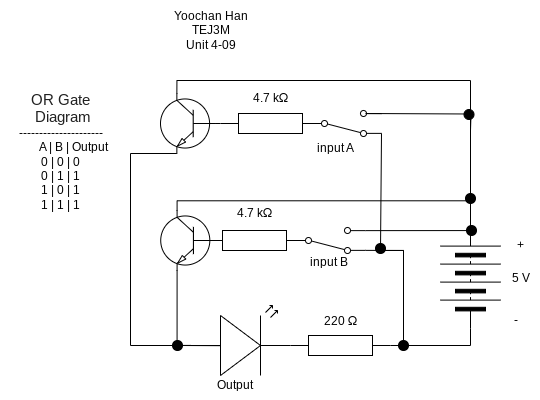

The diagram above was exported from draw.io. Its source (the exported page's mxGraphModel, read from the mxfile embedded in the PNG):
<mxGraphModel dx="640" dy="364" grid="1" gridSize="10" guides="1" tooltips="1" connect="1" arrows="1" fold="1" page="1" pageScale="1" pageWidth="827" pageHeight="1169" math="0" shadow="0">
  <root>
    <mxCell id="0" />
    <mxCell id="1" parent="0" />
    <mxCell id="62" value="Yoochan Han&lt;br&gt;TEJ3M&lt;br&gt;Unit 4-09" style="text;html=1;align=center;verticalAlign=middle;resizable=0;points=[];autosize=1;strokeColor=none;fillColor=none;" parent="1" vertex="1">
      <mxGeometry x="270" y="340" width="100" height="60" as="geometry" />
    </mxCell>
    <mxCell id="63" value="" style="pointerEvents=1;verticalLabelPosition=bottom;shadow=0;dashed=0;align=center;html=1;verticalAlign=top;shape=mxgraph.electrical.resistors.resistor_1;" parent="1" vertex="1">
      <mxGeometry x="400" y="675" width="100" height="20" as="geometry" />
    </mxCell>
    <mxCell id="64" value="" style="verticalLabelPosition=bottom;shadow=0;dashed=0;align=center;html=1;verticalAlign=top;shape=mxgraph.electrical.opto_electronics.led_2;pointerEvents=1;rotation=0;" parent="1" vertex="1">
      <mxGeometry x="300" y="645" width="100" height="70" as="geometry" />
    </mxCell>
    <mxCell id="65" value="" style="pointerEvents=1;verticalLabelPosition=bottom;shadow=0;dashed=0;align=center;html=1;verticalAlign=top;shape=mxgraph.electrical.miscellaneous.batteryStack;rotation=-90;" parent="1" vertex="1">
      <mxGeometry x="530" y="588" width="100" height="60" as="geometry" />
    </mxCell>
    <mxCell id="66" value="&lt;font&gt;&lt;font style=&quot;color: rgb(0, 0, 0);&quot;&gt;4.7 k&lt;/font&gt;&lt;span style=&quot;font-family: &amp;quot;Google Sans&amp;quot;, Arial, sans-serif; text-align: start; text-wrap-mode: wrap; line-height: 80%; color: rgb(238, 240, 255);&quot;&gt;&lt;font style=&quot;font-size: 13px; color: rgb(0, 0, 0);&quot;&gt;Ω&lt;/font&gt;&lt;/span&gt;&lt;/font&gt;" style="text;html=1;align=center;verticalAlign=middle;resizable=0;points=[];autosize=1;strokeColor=none;fillColor=none;" parent="1" vertex="1">
      <mxGeometry x="334" y="538" width="60" height="30" as="geometry" />
    </mxCell>
    <mxCell id="67" value="5 V" style="text;html=1;align=center;verticalAlign=middle;resizable=0;points=[];autosize=1;strokeColor=none;fillColor=none;" parent="1" vertex="1">
      <mxGeometry x="610" y="603" width="40" height="30" as="geometry" />
    </mxCell>
    <mxCell id="68" value="+" style="text;html=1;align=center;verticalAlign=middle;resizable=0;points=[];autosize=1;strokeColor=none;fillColor=none;" parent="1" vertex="1">
      <mxGeometry x="615" y="570" width="30" height="30" as="geometry" />
    </mxCell>
    <mxCell id="69" value="-" style="text;html=1;align=center;verticalAlign=middle;resizable=0;points=[];autosize=1;strokeColor=none;fillColor=none;" parent="1" vertex="1">
      <mxGeometry x="610" y="645" width="30" height="30" as="geometry" />
    </mxCell>
    <mxCell id="70" value="input A" style="text;html=1;align=center;verticalAlign=middle;resizable=0;points=[];autosize=1;strokeColor=none;fillColor=none;" parent="1" vertex="1">
      <mxGeometry x="415" y="473" width="60" height="30" as="geometry" />
    </mxCell>
    <mxCell id="72" value="" style="html=1;shape=mxgraph.electrical.electro-mechanical.twoWaySwitch;aspect=fixed;elSwitchState=2;rotation=0;flipV=1;" parent="1" vertex="1">
      <mxGeometry x="400" y="567" width="75" height="26" as="geometry" />
    </mxCell>
    <mxCell id="73" value="" style="verticalLabelPosition=bottom;shadow=0;dashed=0;align=center;html=1;verticalAlign=top;shape=mxgraph.electrical.transmission.testPoint;" parent="1" vertex="1">
      <mxGeometry x="576" y="565" width="10" height="10" as="geometry" />
    </mxCell>
    <mxCell id="74" value="&lt;span style=&quot;box-sizing: border-box; color: rgb(33, 33, 33); font-family: Lato, sans-serif; font-size: 14.6667px; font-variant-numeric: normal; font-variant-east-asian: normal; font-variant-alternates: normal; font-variant-position: normal; font-variant-emoji: normal; text-align: start; text-wrap-mode: wrap;&quot; class=&quot;C9DxTc&quot;&gt;OR Gate&lt;br&gt;&amp;nbsp;Diagram&lt;br&gt;&lt;/span&gt;---------------------&lt;br&gt;&lt;span style=&quot;color: rgb(0, 0, 0);&quot;&gt;&amp;nbsp; &amp;nbsp; &amp;nbsp; &amp;nbsp; &amp;nbsp;A | B&lt;/span&gt;&lt;span style=&quot;color: rgb(0, 0, 0); scrollbar-color: rgb(226, 226, 226) rgb(251, 251, 251);&quot;&gt;&amp;nbsp;| Output&lt;/span&gt;&lt;br&gt;0 | 0&lt;span style=&quot;color: rgb(0, 0, 0);&quot;&gt;&amp;nbsp;| 0&lt;/span&gt;&lt;br&gt;&lt;span style=&quot;color: rgb(0, 0, 0);&quot;&gt;0 | 1&lt;/span&gt;&lt;span style=&quot;color: rgb(0, 0, 0); scrollbar-color: rgb(226, 226, 226) rgb(251, 251, 251);&quot;&gt;&amp;nbsp;| 1&lt;br&gt;&lt;span style=&quot;color: rgb(0, 0, 0);&quot;&gt;1 | 0&lt;/span&gt;&lt;span style=&quot;color: rgb(0, 0, 0); scrollbar-color: rgb(226, 226, 226) rgb(251, 251, 251);&quot;&gt;&amp;nbsp;| 1&lt;br&gt;&lt;span style=&quot;color: rgb(0, 0, 0);&quot;&gt;1 | 1&lt;/span&gt;&lt;span style=&quot;color: rgb(0, 0, 0); scrollbar-color: rgb(226, 226, 226) rgb(251, 251, 251);&quot;&gt;&amp;nbsp;| 1&lt;/span&gt;&lt;/span&gt;&lt;/span&gt;" style="text;html=1;align=center;verticalAlign=middle;resizable=0;points=[];autosize=1;strokeColor=none;fillColor=none;" parent="1" vertex="1">
      <mxGeometry x="110" y="421" width="120" height="140" as="geometry" />
    </mxCell>
    <mxCell id="75" value="Output" style="text;html=1;align=center;verticalAlign=middle;resizable=0;points=[];autosize=1;strokeColor=none;fillColor=none;" parent="1" vertex="1">
      <mxGeometry x="314" y="710" width="60" height="30" as="geometry" />
    </mxCell>
    <mxCell id="76" style="edgeStyle=orthogonalEdgeStyle;html=1;exitX=0;exitY=0.5;exitDx=0;exitDy=0;entryX=1;entryY=0.5;entryDx=0;entryDy=0;entryPerimeter=0;endArrow=none;endFill=0;rounded=0;curved=0;" parent="1" source="65" target="63" edge="1">
      <mxGeometry relative="1" as="geometry" />
    </mxCell>
    <mxCell id="77" style="edgeStyle=orthogonalEdgeStyle;html=1;exitX=1;exitY=0.12;exitDx=0;exitDy=0;entryX=0.311;entryY=0.512;entryDx=0;entryDy=0;entryPerimeter=0;rounded=0;curved=0;endArrow=none;endFill=0;" parent="1" source="72" target="73" edge="1">
      <mxGeometry relative="1" as="geometry">
        <Array as="points">
          <mxPoint x="579" y="570" />
        </Array>
      </mxGeometry>
    </mxCell>
    <mxCell id="78" style="edgeStyle=orthogonalEdgeStyle;html=1;exitX=0.7;exitY=0;exitDx=0;exitDy=0;exitPerimeter=0;endArrow=none;endFill=0;rounded=0;curved=0;" parent="1" source="88" edge="1">
      <mxGeometry relative="1" as="geometry">
        <mxPoint x="286.3609090909091" y="420" as="sourcePoint" />
        <mxPoint x="580" y="540" as="targetPoint" />
        <Array as="points">
          <mxPoint x="286" y="420" />
          <mxPoint x="580" y="420" />
          <mxPoint x="580" y="580" />
          <mxPoint x="580" y="580" />
        </Array>
      </mxGeometry>
    </mxCell>
    <mxCell id="98" style="edgeStyle=elbowEdgeStyle;html=1;exitX=0.7;exitY=0;exitDx=0;exitDy=0;exitPerimeter=0;elbow=vertical;endArrow=none;endFill=0;rounded=0;curved=0;" parent="1" source="79" edge="1">
      <mxGeometry relative="1" as="geometry">
        <mxPoint x="580" y="530" as="targetPoint" />
      </mxGeometry>
    </mxCell>
    <mxCell id="79" value="" style="verticalLabelPosition=bottom;shadow=0;dashed=0;align=center;html=1;verticalAlign=top;shape=mxgraph.electrical.transistors.npn_transistor_1;allowArrows=1;rotation=-180;fillStyle=auto;flipV=1;" parent="1" vertex="1">
      <mxGeometry x="265" y="550" width="65" height="60" as="geometry" />
    </mxCell>
    <mxCell id="80" style="edgeStyle=orthogonalEdgeStyle;html=1;exitX=0.7;exitY=1;exitDx=0;exitDy=0;exitPerimeter=0;entryX=0;entryY=0.57;entryDx=0;entryDy=0;entryPerimeter=0;endArrow=none;endFill=0;rounded=0;curved=0;" parent="1" source="79" target="64" edge="1">
      <mxGeometry relative="1" as="geometry" />
    </mxCell>
    <mxCell id="81" value="" style="pointerEvents=1;verticalLabelPosition=bottom;shadow=0;dashed=0;align=center;html=1;verticalAlign=top;shape=mxgraph.electrical.resistors.resistor_1;" parent="1" vertex="1">
      <mxGeometry x="314" y="570" width="100" height="20" as="geometry" />
    </mxCell>
    <mxCell id="82" value="" style="edgeStyle=orthogonalEdgeStyle;html=1;exitX=1;exitY=0.88;exitDx=0;exitDy=0;endArrow=none;endFill=0;rounded=0;curved=0;" parent="1" source="72" target="83" edge="1">
      <mxGeometry relative="1" as="geometry">
        <mxPoint x="510" y="670" as="targetPoint" />
        <mxPoint x="475" y="539" as="sourcePoint" />
        <Array as="points">
          <mxPoint x="475" y="590" />
          <mxPoint x="513" y="590" />
        </Array>
      </mxGeometry>
    </mxCell>
    <mxCell id="83" value="" style="verticalLabelPosition=bottom;shadow=0;dashed=0;align=center;html=1;verticalAlign=top;shape=mxgraph.electrical.transmission.testPoint;" parent="1" vertex="1">
      <mxGeometry x="508" y="680" width="10" height="10" as="geometry" />
    </mxCell>
    <mxCell id="84" value="&lt;div style=&quot;text-align: center;&quot;&gt;&lt;span style=&quot;text-align: start; background-color: transparent; font-size: 12px;&quot;&gt;220&amp;nbsp;&lt;/span&gt;&lt;span style=&quot;font-size: 13px; font-family: &amp;quot;Google Sans&amp;quot;, Arial, sans-serif; text-align: start; text-wrap-mode: wrap; background-color: transparent;&quot;&gt;Ω&lt;/span&gt;&lt;/div&gt;" style="text;html=1;align=center;verticalAlign=middle;resizable=0;points=[];autosize=1;strokeColor=none;fillColor=none;" parent="1" vertex="1">
      <mxGeometry x="420" y="645" width="60" height="30" as="geometry" />
    </mxCell>
    <mxCell id="85" value="&lt;font&gt;&lt;font style=&quot;color: rgb(0, 0, 0);&quot;&gt;4.7 k&lt;/font&gt;&lt;span style=&quot;font-family: &amp;quot;Google Sans&amp;quot;, Arial, sans-serif; text-align: start; text-wrap-mode: wrap; line-height: 80%; color: rgb(238, 240, 255);&quot;&gt;&lt;font style=&quot;font-size: 13px; color: rgb(0, 0, 0);&quot;&gt;Ω&lt;/font&gt;&lt;/span&gt;&lt;/font&gt;" style="text;html=1;align=center;verticalAlign=middle;resizable=0;points=[];autosize=1;strokeColor=none;fillColor=none;" parent="1" vertex="1">
      <mxGeometry x="350" y="423" width="60" height="30" as="geometry" />
    </mxCell>
    <mxCell id="86" value="input B" style="text;html=1;align=center;verticalAlign=middle;resizable=0;points=[];autosize=1;strokeColor=none;fillColor=none;" parent="1" vertex="1">
      <mxGeometry x="407.5" y="587" width="60" height="30" as="geometry" />
    </mxCell>
    <mxCell id="87" value="" style="html=1;shape=mxgraph.electrical.electro-mechanical.twoWaySwitch;aspect=fixed;elSwitchState=2;rotation=0;flipV=1;" parent="1" vertex="1">
      <mxGeometry x="416" y="450" width="75" height="26" as="geometry" />
    </mxCell>
    <mxCell id="88" value="" style="verticalLabelPosition=bottom;shadow=0;dashed=0;align=center;html=1;verticalAlign=top;shape=mxgraph.electrical.transistors.npn_transistor_1;allowArrows=1;rotation=-180;fillStyle=auto;flipV=1;" parent="1" vertex="1">
      <mxGeometry x="264.77" y="433" width="65" height="60" as="geometry" />
    </mxCell>
    <mxCell id="101" style="edgeStyle=none;html=1;exitX=0;exitY=0.5;exitDx=0;exitDy=0;exitPerimeter=0;entryX=0;entryY=0.5;entryDx=0;entryDy=0;entryPerimeter=0;endArrow=none;endFill=0;" edge="1" parent="1" source="89" target="88">
      <mxGeometry relative="1" as="geometry">
        <mxPoint x="330.0000000000001" y="480" as="targetPoint" />
      </mxGeometry>
    </mxCell>
    <mxCell id="89" value="" style="pointerEvents=1;verticalLabelPosition=bottom;shadow=0;dashed=0;align=center;html=1;verticalAlign=top;shape=mxgraph.electrical.resistors.resistor_1;" parent="1" vertex="1">
      <mxGeometry x="330" y="453" width="100" height="20" as="geometry" />
    </mxCell>
    <mxCell id="90" style="edgeStyle=orthogonalEdgeStyle;html=1;exitX=1;exitY=0.12;exitDx=0;exitDy=0;rounded=0;curved=0;endArrow=none;endFill=0;" parent="1" edge="1">
      <mxGeometry relative="1" as="geometry">
        <mxPoint x="475" y="453" as="sourcePoint" />
        <mxPoint x="580" y="470" as="targetPoint" />
      </mxGeometry>
    </mxCell>
    <mxCell id="91" value="" style="edgeStyle=orthogonalEdgeStyle;html=1;endArrow=none;endFill=0;rounded=0;curved=0;entryX=0.5;entryY=0;entryDx=0;entryDy=0;exitX=1;exitY=0.88;exitDx=0;exitDy=0;" parent="1" source="87" target="83" edge="1">
      <mxGeometry relative="1" as="geometry">
        <mxPoint x="520" y="620" as="targetPoint" />
        <mxPoint x="480" y="470" as="sourcePoint" />
        <Array as="points">
          <mxPoint x="490" y="473" />
          <mxPoint x="490" y="590" />
          <mxPoint x="513" y="590" />
        </Array>
      </mxGeometry>
    </mxCell>
    <mxCell id="92" style="edgeStyle=orthogonalEdgeStyle;html=1;exitX=0.7;exitY=1;exitDx=0;exitDy=0;exitPerimeter=0;endArrow=none;endFill=0;rounded=0;curved=0;entryX=0.297;entryY=0.574;entryDx=0;entryDy=0;entryPerimeter=0;" parent="1" source="88" target="64" edge="1">
      <mxGeometry relative="1" as="geometry">
        <mxPoint x="290" y="730" as="targetPoint" />
        <Array as="points">
          <mxPoint x="240" y="493" />
          <mxPoint x="240" y="685" />
          <mxPoint x="290" y="685" />
        </Array>
      </mxGeometry>
    </mxCell>
    <mxCell id="93" value="" style="verticalLabelPosition=bottom;shadow=0;dashed=0;align=center;html=1;verticalAlign=top;shape=mxgraph.electrical.transmission.testPoint;" parent="1" vertex="1">
      <mxGeometry x="485" y="583" width="10" height="10" as="geometry" />
    </mxCell>
    <mxCell id="94" value="" style="verticalLabelPosition=bottom;shadow=0;dashed=0;align=center;html=1;verticalAlign=top;shape=mxgraph.electrical.transmission.testPoint;" parent="1" vertex="1">
      <mxGeometry x="570" y="449" width="17" height="10" as="geometry" />
    </mxCell>
    <mxCell id="99" value="" style="verticalLabelPosition=bottom;shadow=0;dashed=0;align=center;html=1;verticalAlign=top;shape=mxgraph.electrical.transmission.testPoint;" parent="1" vertex="1">
      <mxGeometry x="575" y="533" width="10" height="10" as="geometry" />
    </mxCell>
    <mxCell id="100" value="" style="verticalLabelPosition=bottom;shadow=0;dashed=0;align=center;html=1;verticalAlign=top;shape=mxgraph.electrical.transmission.testPoint;" parent="1" vertex="1">
      <mxGeometry x="282" y="680" width="10" height="10" as="geometry" />
    </mxCell>
  </root>
</mxGraphModel>